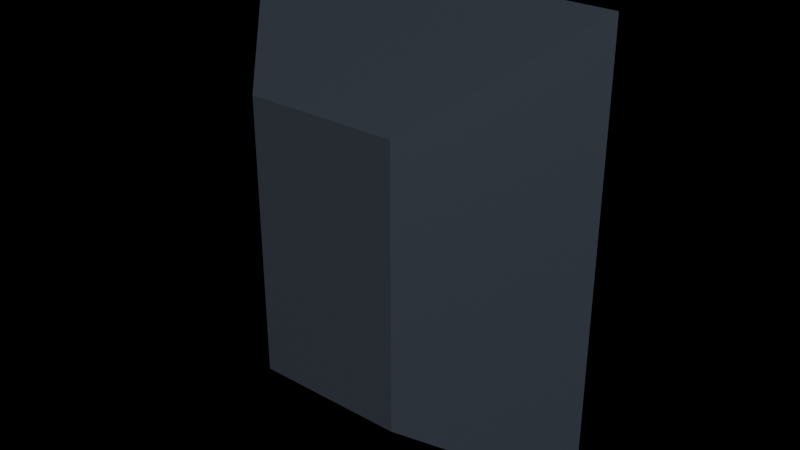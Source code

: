 # Source: pickup_shield.blend  (saved by Blender 4.2.68; exported with 4.5.12 LTS)
import bpy
from mathutils import Matrix  # noqa: F401  (used for matrix-valued properties, if any)

bpy.ops.wm.read_factory_settings(use_empty=True)
scene = bpy.context.scene
scene.name = 'Scene'

# ---- materials (node trees are filled in below, after node groups)
mat_ns_body_dark = bpy.data.materials.new('ns_body_dark')
mat_ns_energy_cyan = bpy.data.materials.new('ns_energy_cyan')
mat_ns_energy_white = bpy.data.materials.new('ns_energy_white')

# ---- material node trees
mat_ns_body_dark.use_nodes = True; mat_ns_body_dark.node_tree.nodes.clear()
_N = mat_ns_body_dark.node_tree.nodes; _L = mat_ns_body_dark.node_tree.links
n0 = _N.new('ShaderNodeBsdfPrincipled'); n0.name = 'Principled BSDF'; n0.location = (10, 300)
n0.inputs[0].default_value = (0.11, 0.13, 0.17, 1.0)
n0.inputs[1].default_value = 0.66
n0.inputs[2].default_value = 0.42
n1 = _N.new('ShaderNodeOutputMaterial'); n1.name = 'Material Output'; n1.location = (300, 300)
_L.new(n0.outputs[0], n1.inputs[0])
n1.is_active_output = True
mat_ns_energy_cyan.use_nodes = True; mat_ns_energy_cyan.node_tree.nodes.clear()
_N = mat_ns_energy_cyan.node_tree.nodes; _L = mat_ns_energy_cyan.node_tree.links
n0 = _N.new('ShaderNodeBsdfPrincipled'); n0.name = 'Principled BSDF'; n0.location = (10, 300)
n0.inputs[0].default_value = (0.05, 0.55, 0.7, 1.0)
n0.inputs[1].default_value = 0.1
n0.inputs[2].default_value = 0.25
n0.inputs[27].default_value = (0.17, 0.91, 1.0, 1.0)
n0.inputs[28].default_value = 6.0
n1 = _N.new('ShaderNodeOutputMaterial'); n1.name = 'Material Output'; n1.location = (300, 300)
_L.new(n0.outputs[0], n1.inputs[0])
n1.is_active_output = True
mat_ns_energy_white.use_nodes = True; mat_ns_energy_white.node_tree.nodes.clear()
_N = mat_ns_energy_white.node_tree.nodes; _L = mat_ns_energy_white.node_tree.links
n0 = _N.new('ShaderNodeBsdfPrincipled'); n0.name = 'Principled BSDF'; n0.location = (10, 300)
n0.inputs[0].default_value = (0.8, 0.88, 0.95, 1.0)
n0.inputs[1].default_value = 0.1
n0.inputs[2].default_value = 0.2
n0.inputs[27].default_value = (0.81, 0.91, 1.0, 1.0)
n0.inputs[28].default_value = 7.0
n1 = _N.new('ShaderNodeOutputMaterial'); n1.name = 'Material Output'; n1.location = (300, 300)
_L.new(n0.outputs[0], n1.inputs[0])
n1.is_active_output = True

# ---- lights
light_neonsun = bpy.data.lights.new('NeonSun', 'SUN')
light_neonsun.energy = 3.0

# ---- meshes
me_pickup_shield_mesh = bpy.data.meshes.new('pickup_shield_mesh')
me_pickup_shield_mesh.from_pydata([(-0.23, 0.08, -0.28), (0.23, 0.08, -0.28), (0.23, 0.08, 0.28), (-0.23, 0.08, 0.28), (-0.092, -0.08, -0.168), (0.092, -0.08, -0.168), (0.092, -0.08, 0.168), (-0.092, -0.08, 0.168), (-0.17, 0.125, -0.21), (0.17, 0.125, -0.21), (0.17, 0.125, 0.21), (-0.17, 0.125, 0.21), (-0.068, 0.075, -0.126), (0.068, 0.075, -0.126), (0.068, 0.075, 0.126), (-0.068, 0.075, 0.126), (-0.07, 0.17, -0.07), (0.07, 0.17, -0.07), (0.07, 0.17, 0.07), (-0.07, 0.17, 0.07), (-0.07, 0.11, -0.07), (0.07, 0.11, -0.07), (0.07, 0.11, 0.07), (-0.07, 0.11, 0.07)], [], [(0, 1, 2, 3), (4, 7, 6, 5), (0, 4, 5, 1), (2, 6, 7, 3), (0, 3, 7, 4), (1, 5, 6, 2), (8, 9, 10, 11), (12, 15, 14, 13), (8, 12, 13, 9), (10, 14, 15, 11), (8, 11, 15, 12), (9, 13, 14, 10), (16, 17, 18, 19), (20, 23, 22, 21), (16, 20, 21, 17), (18, 22, 23, 19), (16, 19, 23, 20), (17, 21, 22, 18)])
me_pickup_shield_mesh.polygons.foreach_set('material_index', [0, 0, 0, 0, 0, 0, 1, 1, 1, 1, 1, 1, 2, 2, 2, 2, 2, 2])
_uv = me_pickup_shield_mesh.uv_layers.new(name='UVMap')
_uv.uv.foreach_set('vector', [0.04, -0.06, 0.96, -0.06, 0.96, 1.06, 0.04, 1.06, 0.316, 0.164, 0.316, 0.836, 0.684, 0.836, 0.684, 0.164, 0.04, 0.34, 0.316, 0.66, 0.684, 0.66, 0.96, 0.34, 0.96, 0.34, 0.684, 0.66, 0.316, 0.66, 0.04, 0.34, -0.06, 0.34, 1.06, 0.34, 0.836, 0.66, 0.164, 0.66, -0.06, 0.34, 0.164, 0.66, 0.836, 0.66, 1.06, 0.34, 0.16, 0.08, 0.84, 0.08, 0.84, 0.92, 0.16, 0.92, 0.364, 0.248, 0.364, 0.752, 0.636, 0.752, 0.636, 0.248, 0.16, 0.08, 0.364, 0.248, 0.636, 0.248, 0.84, 0.08, 0.84, 0.92, 0.636, 0.752, 0.364, 0.752, 0.16, 0.92, 0.16, 0.08, 0.16, 0.92, 0.364, 0.752, 0.364, 0.248, 0.84, 0.08, 0.636, 0.248, 0.636, 0.752, 0.84, 0.92, 0.36, 0.36, 0.64, 0.36, 0.64, 0.64, 0.36, 0.64, 0.36, 0.36, 0.36, 0.64, 0.64, 0.64, 0.64, 0.36, 0.36, 0.16, 0.36, 0.28, 0.64, 0.28, 0.64, 0.16, 0.64, 0.16, 0.64, 0.28, 0.36, 0.28, 0.36, 0.16, 0.36, 0.16, 0.64, 0.16, 0.64, 0.28, 0.36, 0.28, 0.36, 0.16, 0.36, 0.28, 0.64, 0.28, 0.64, 0.16])
me_pickup_shield_mesh.materials.append(mat_ns_body_dark)
me_pickup_shield_mesh.materials.append(mat_ns_energy_cyan)
me_pickup_shield_mesh.materials.append(mat_ns_energy_white)
me_pickup_shield_mesh.update()

# ---- objects
ob_neonsun = bpy.data.objects.new('NeonSun', light_neonsun)
ob_pickup_shield = bpy.data.objects.new('pickup_shield', me_pickup_shield_mesh)

# ---- transforms, parenting, visibility, modifiers, constraints
ob_neonsun.location = (0.0, 0.0, 0.0)
ob_neonsun.rotation_euler = (0.9599, 0.0, 0.6109)
ob_pickup_shield.location = (0.0, 0.0, 0.0)

# ---- collection membership
scene.collection.objects.link(ob_neonsun)
scene.collection.objects.link(ob_pickup_shield)

# ---- scene / render settings (as saved in the file)
scene.frame_start = 1; scene.frame_end = 250; scene.frame_set(1)
scene.render.engine = 'BLENDER_EEVEE_NEXT'
bpy.context.view_layer.update()

# ---- added for rendering (the .blend has no active camera): camera
cam_auto = bpy.data.cameras.new('AutoCamera')
cam_auto.lens = 50.0
cam_auto.sensor_width = 36.0
cam_auto.clip_end = 1000.0
ob_auto_camera = bpy.data.objects.new('AutoCamera', cam_auto)
scene.collection.objects.link(ob_auto_camera)
ob_auto_camera.location = (0.709292, -0.80615, 0.567434)
ob_auto_camera.rotation_euler = (1.09748, -7.21219e-08, 0.694738)
scene.camera = ob_auto_camera
bpy.context.view_layer.update()
